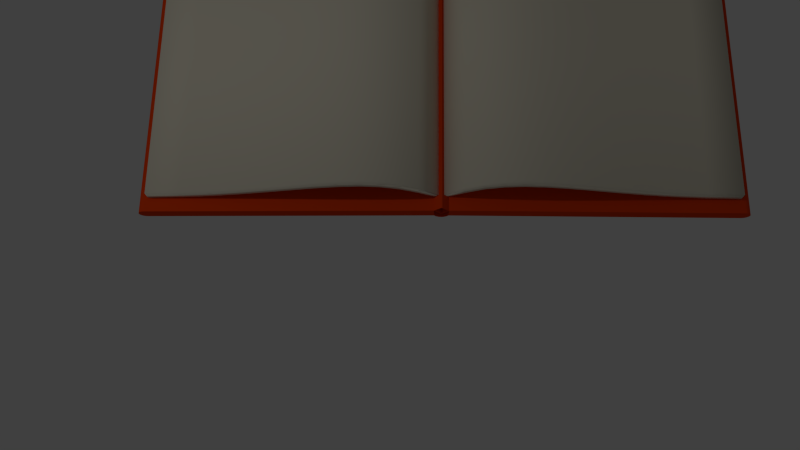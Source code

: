 # Source: buch_neu_comb.blend  (saved by Blender 2.76.0; exported with 4.5.12 LTS)
import bpy
from mathutils import Matrix  # noqa: F401  (used for matrix-valued properties, if any)

bpy.ops.wm.read_factory_settings(use_empty=True)
scene = bpy.context.scene
scene.name = 'Scene'

# ---- collections
col_collection_1 = bpy.data.collections.new('Collection 1'); scene.collection.children.link(col_collection_1)

# ---- materials (node trees are filled in below, after node groups)
mat_material_001 = bpy.data.materials.new('Material.001')
mat_material_001.alpha_threshold = 0.0
mat_material_001.use_transparent_shadow = False
mat_material_001.diffuse_color = (0.8, 0.0564, 0.003212, 1.0)
mat_material_001.specular_color = (1.0, 0.02908, 0.0)
mat_material_001.roughness = 0.5
mat_material_001.specular_intensity = 0.0
mat_material = bpy.data.materials.new('Material')
mat_material.alpha_threshold = 0.0
mat_material.use_transparent_shadow = False
mat_material.diffuse_color = (0.8, 0.7498, 0.6103, 1.0)
mat_material.roughness = 0.5
mat_material.specular_intensity = 0.0

# ---- material node trees

# ---- world
world_world = bpy.data.worlds.new('World'); scene.world = world_world
world_world.color = (0.05088, 0.05088, 0.05088)
world_world.use_sun_shadow = False
world_world.sun_shadow_jitter_overblur = 0.0
world_world.cycles.sampling_method = 'MANUAL'
world_world.cycles.sample_map_resolution = 256

# ---- cameras
cam_camera = bpy.data.cameras.new('Camera')
cam_camera.clip_end = 100.0
cam_camera.lens = 35.0
cam_camera.sensor_width = 32.0
cam_camera.sensor_height = 18.0
cam_camera.ortho_scale = 7.314
cam_camera.dof.focus_distance = 0.0
cam_camera.dof.aperture_fstop = 128.0

# ---- lights
light_lamp = bpy.data.lights.new('Lamp', 'POINT')
light_lamp.transmission_factor = 0.0
light_lamp.cutoff_distance = 30.0
light_lamp.energy = 100.0
light_lamp.shadow_buffer_clip_start = 1.001
light_lamp.shadow_soft_size = 0.1
light_lamp.shadow_maximum_resolution = 0.006
light_lamp.use_absolute_resolution = True
light_lamp.cycles.use_multiple_importance_sampling = False

# ---- meshes
me_plane = bpy.data.meshes.new('Plane')
me_plane.from_pydata([(-0.97, 0.9333, 0.15), (-0.97, -0.9333, 0.15), (-0.8447, 0.9333, 0.255), (-0.8447, -0.9333, 0.255), (-0.7177, 0.9333, 0.3236), (-0.7177, -0.9333, 0.3236), (-0.5872, 0.9333, 0.3609), (-0.5872, -0.9333, 0.3609), (-0.4515, 0.9333, 0.3722), (-0.4515, -0.9333, 0.3722), (-0.3088, 0.9333, 0.3627), (-0.3088, -0.9333, 0.3627), (-0.1575, 0.9333, 0.3375), (-0.1575, -0.9333, 0.3375), (0.004248, 0.9333, 0.3019), (0.004248, -0.9333, 0.3019), (0.1781, 0.9333, 0.2611), (0.1781, -0.9333, 0.2611), (0.3659, 0.9333, 0.2203), (0.3659, -0.9333, 0.2203), (0.5694, 0.9333, 0.1847), (0.5694, -0.9333, 0.1847), (0.7901, 0.9333, 0.1595), (0.7901, -0.9333, 0.1595), (1.03, 0.9333, 0.15), (1.03, -0.9333, 0.15), (-0.4515, 0.9333, 0.3722), (-0.4515, -0.9333, 0.3722), (0.7901, 0.9333, 0.1595), (0.7901, -0.9333, 0.1595), (0.1781, 0.9333, 0.2611), (0.3659, 0.9333, 0.2203), (0.1781, -0.9333, 0.2611), (0.3659, -0.9333, 0.2203), (1.03, 0.9333, 0.15), (1.03, -0.9333, 0.15), (-0.3088, 0.9333, 0.3627), (-0.1575, 0.9333, 0.3375), (-0.8447, 0.9333, 0.255), (-0.8447, -0.9333, 0.255), (-0.7177, -0.9333, 0.3236), (-0.5872, -0.9333, 0.3609), (-0.7177, 0.9333, 0.3236), (-0.5872, 0.9333, 0.3609), (0.004248, 0.9333, 0.3019), (-0.1575, -0.9333, 0.3375), (0.004248, -0.9333, 0.3019), (0.5694, 0.9333, 0.1847), (-0.3088, -0.9333, 0.3627), (0.5694, -0.9333, 0.1847), (-0.97, 0.9333, 0.15), (-0.97, -0.9333, 0.15), (-0.4523, 0.9333, 0.4065), (-0.4523, -0.9333, 0.4065), (0.7893, 0.9333, 0.1938), (0.7893, -0.9333, 0.1938), (0.1774, 0.9333, 0.2954), (0.3652, 0.9333, 0.2546), (0.1774, -0.9333, 0.2954), (0.3652, -0.9333, 0.2546), (1.029, 0.9333, 0.1843), (1.029, -0.9333, 0.1843), (-0.3096, 0.9333, 0.3969), (-0.1583, 0.9333, 0.3718), (-0.8455, 0.9333, 0.2893), (-0.8455, -0.9333, 0.2893), (-0.7185, -0.9333, 0.3579), (-0.588, -0.9333, 0.3952), (-0.7185, 0.9333, 0.3579), (-0.588, 0.9333, 0.3952), (0.003462, 0.9333, 0.3362), (-0.1583, -0.9333, 0.3718), (0.003462, -0.9333, 0.3362), (0.5686, 0.9333, 0.219), (-0.3096, -0.9333, 0.3969), (0.5686, -0.9333, 0.219), (-0.9837, 0.9333, 0.1693), (-0.9837, -0.9333, 0.1693), (-0.4504, 0.9333, 0.3231), (-0.4504, -0.9333, 0.3231), (0.7913, 0.9333, 0.1104), (0.7913, -0.9333, 0.1104), (0.1793, 0.9333, 0.212), (0.3671, 0.9333, 0.1712), (0.1793, -0.9333, 0.212), (0.3671, -0.9333, 0.1712), (1.031, 0.9333, 0.1009), (1.031, -0.9333, 0.1009), (-0.3077, 0.9333, 0.3135), (-0.1564, 0.9333, 0.2884), (-0.8436, 0.9333, 0.2059), (-0.8436, -0.9333, 0.2059), (-0.7166, -0.9333, 0.2745), (-0.5861, -0.9333, 0.3118), (-0.7166, 0.9333, 0.2745), (-0.5861, 0.9333, 0.3118), (0.005374, 0.9333, 0.2528), (-0.1564, -0.9333, 0.2884), (0.005374, -0.9333, 0.2528), (0.5705, 0.9333, 0.1356), (-0.3077, -0.9333, 0.3135), (0.5705, -0.9333, 0.1356), (-0.9498, 0.9333, 0.1322), (-0.9498, -0.9333, 0.1322), (-1.03, 0.9333, 0.15), (-1.03, -0.9333, 0.15), (-1.155, 0.9333, 0.255), (-1.155, -0.9333, 0.255), (-1.282, 0.9333, 0.3236), (-1.282, -0.9333, 0.3236), (-1.413, 0.9333, 0.3609), (-1.413, -0.9333, 0.3609), (-1.549, 0.9333, 0.3722), (-1.549, -0.9333, 0.3722), (-1.691, 0.9333, 0.3627), (-1.691, -0.9333, 0.3627), (-1.843, 0.9333, 0.3375), (-1.842, -0.9333, 0.3375), (-2.004, 0.9333, 0.3019), (-2.004, -0.9333, 0.3019), (-2.178, 0.9333, 0.2611), (-2.178, -0.9333, 0.2611), (-2.366, 0.9333, 0.2203), (-2.366, -0.9333, 0.2203), (-2.569, 0.9333, 0.1847), (-2.569, -0.9333, 0.1847), (-2.79, 0.9333, 0.1595), (-2.79, -0.9333, 0.1595), (-3.03, 0.9333, 0.15), (-3.03, -0.9333, 0.15), (-1.549, 0.9333, 0.3722), (-1.549, -0.9333, 0.3722), (-2.79, 0.9333, 0.1595), (-2.79, -0.9333, 0.1595), (-2.178, 0.9333, 0.2611), (-2.366, 0.9333, 0.2203), (-2.178, -0.9333, 0.2611), (-2.366, -0.9333, 0.2203), (-3.03, 0.9333, 0.15), (-3.03, -0.9333, 0.15), (-1.691, 0.9333, 0.3627), (-1.843, 0.9333, 0.3375), (-1.155, 0.9333, 0.255), (-1.155, -0.9333, 0.255), (-1.282, -0.9333, 0.3236), (-1.413, -0.9333, 0.3609), (-1.282, 0.9333, 0.3236), (-1.413, 0.9333, 0.3609), (-2.004, 0.9333, 0.3019), (-1.842, -0.9333, 0.3375), (-2.004, -0.9333, 0.3019), (-2.569, 0.9333, 0.1847), (-1.691, -0.9333, 0.3627), (-2.569, -0.9333, 0.1847), (-1.03, 0.9333, 0.15), (-1.03, -0.9333, 0.15), (-1.548, 0.9333, 0.4065), (-1.548, -0.9333, 0.4065), (-2.789, 0.9333, 0.1938), (-2.789, -0.9333, 0.1938), (-2.177, 0.9333, 0.2954), (-2.365, 0.9333, 0.2546), (-2.177, -0.9333, 0.2954), (-2.365, -0.9333, 0.2546), (-3.029, 0.9333, 0.1843), (-3.029, -0.9333, 0.1843), (-1.69, 0.9333, 0.3969), (-1.842, 0.9333, 0.3718), (-1.155, 0.9333, 0.2893), (-1.155, -0.9333, 0.2893), (-1.282, -0.9333, 0.3579), (-1.412, -0.9333, 0.3952), (-1.282, 0.9333, 0.3579), (-1.412, 0.9333, 0.3952), (-2.003, 0.9333, 0.3362), (-1.842, -0.9333, 0.3718), (-2.003, -0.9333, 0.3362), (-2.569, 0.9333, 0.219), (-1.69, -0.9333, 0.3969), (-2.569, -0.9333, 0.219), (-1.016, 0.9333, 0.1693), (-1.016, -0.9333, 0.1693), (-1.55, 0.9333, 0.3231), (-1.55, -0.9333, 0.3231), (-2.791, 0.9333, 0.1104), (-2.791, -0.9333, 0.1104), (-2.179, 0.9333, 0.212), (-2.367, 0.9333, 0.1712), (-2.179, -0.9333, 0.212), (-2.367, -0.9333, 0.1712), (-3.031, 0.9333, 0.1009), (-3.031, -0.9333, 0.1009), (-1.692, 0.9333, 0.3135), (-1.844, 0.9333, 0.2884), (-1.156, 0.9333, 0.2059), (-1.156, -0.9333, 0.2059), (-1.283, -0.9333, 0.2745), (-1.414, -0.9333, 0.3118), (-1.283, 0.9333, 0.2745), (-1.414, 0.9333, 0.3118), (-2.005, 0.9333, 0.2528), (-1.844, -0.9333, 0.2884), (-2.005, -0.9333, 0.2528), (-2.57, 0.9333, 0.1356), (-1.692, -0.9333, 0.3135), (-2.57, -0.9333, 0.1356), (-1.05, 0.9333, 0.1322), (-1.05, -0.9333, 0.1322), (-0.9505, -1.0, 0.03204), (-0.9611, -1.0, 0.01685), (-0.9732, -1.0, 0.007612), (-0.9863, -1.0, 0.001921), (-0.9506, -1.0, 0.03201), (1.049, -1.0, -0.002895), (-0.9506, 1.0, 0.03201), (1.049, 1.0, -0.002895), (-0.9488, -1.0, 0.132), (1.051, -1.0, 0.09709), (-0.9488, 1.0, 0.132), (1.051, 1.0, 0.09709), (1.051, -1.0, 0.09709), (1.078, 1.0, 0.08818), (1.086, 1.0, 0.08183), (1.092, 1.0, 0.07415), (1.096, 1.0, 0.06542), (1.099, 1.0, 0.056), (1.1, 1.0, 0.04623), (1.099, 1.0, 0.03649), (1.096, 1.0, 0.02716), (1.091, 1.0, 0.0186), (1.085, 1.0, 0.01113), (1.077, 1.0, 0.005046), (1.068, 1.0, 0.000577), (1.059, 1.0, -0.002104), (1.049, 1.0, -0.002895), (1.051, 1.0, 0.09709), (1.049, -1.0, -0.002895), (1.059, -1.0, -0.002104), (1.068, -1.0, 0.000577), (1.077, -1.0, 0.005046), (1.085, -1.0, 0.01113), (1.091, -1.0, 0.0186), (1.096, -1.0, 0.02716), (1.099, -1.0, 0.03649), (1.1, -1.0, 0.04623), (1.099, -1.0, 0.056), (1.096, -1.0, 0.06542), (1.092, -1.0, 0.07415), (1.086, -1.0, 0.08183), (1.078, -1.0, 0.08818), (1.07, -1.0, 0.09295), (1.061, -1.0, 0.09596), (1.07, 1.0, 0.09295), (1.061, 1.0, 0.09596), (-0.9505, -1.0, 0.03204), (-0.9611, -1.0, 0.01685), (-0.9732, -1.0, 0.007612), (-0.9863, -1.0, 0.001921), (-0.9505, -1.0, 0.04422), (-0.9611, -1.0, 0.02904), (-0.9732, -1.0, 0.01979), (-0.9863, -1.0, 0.0141), (-0.9505, 1.0, 0.03204), (-0.9611, 1.0, 0.01685), (-0.9732, 1.0, 0.007612), (-0.9863, 1.0, 0.001921), (-0.9505, 1.0, 0.04422), (-0.9611, 1.0, 0.02904), (-0.9732, 1.0, 0.01979), (-0.9863, 1.0, 0.0141), (-0.995, -1.0, 0.07343), (-0.995, -1.0, 0.1866), (-0.9488, -1.0, 0.1327), (-0.995, -1.0, 0.07343), (-0.9488, -1.0, 0.1327), (-0.995, -1.0, 0.1866), (-0.9488, -1.0, 0.1327), (-0.9538, -1.0, 0.1319), (-0.9488, -1.0, 0.1327), (-0.995, -1.0, 0.1866), (-0.995, -1.0, 0.07343), (-0.9538, -1.0, 0.1319), (-0.9488, 1.0, 0.1327), (-0.995, 1.0, 0.1866), (-0.995, 1.0, 0.07343), (-0.9538, 1.0, 0.1319), (-1.049, -1.0, 0.03204), (-1.039, -1.0, 0.01685), (-1.027, -1.0, 0.007612), (-1.014, -1.0, 0.001921), (-1.0, -1.0, -2.012e-07), (-1.049, -1.0, 0.03201), (-3.049, -1.0, -0.002895), (-1.049, 1.0, 0.03201), (-3.049, 1.0, -0.002895), (-1.051, -1.0, 0.132), (-3.051, -1.0, 0.09709), (-1.051, 1.0, 0.132), (-3.051, 1.0, 0.09709), (-3.051, -1.0, 0.09709), (-3.078, 1.0, 0.08818), (-3.086, 1.0, 0.08183), (-3.092, 1.0, 0.07415), (-3.096, 1.0, 0.06542), (-3.099, 1.0, 0.056), (-3.1, 1.0, 0.04623), (-3.099, 1.0, 0.03649), (-3.096, 1.0, 0.02716), (-3.091, 1.0, 0.0186), (-3.085, 1.0, 0.01113), (-3.077, 1.0, 0.005046), (-3.068, 1.0, 0.000577), (-3.059, 1.0, -0.002104), (-3.049, 1.0, -0.002895), (-3.051, 1.0, 0.09709), (-3.049, -1.0, -0.002895), (-3.059, -1.0, -0.002104), (-3.068, -1.0, 0.000577), (-3.077, -1.0, 0.005046), (-3.085, -1.0, 0.01113), (-3.091, -1.0, 0.0186), (-3.096, -1.0, 0.02716), (-3.099, -1.0, 0.03649), (-3.1, -1.0, 0.04623), (-3.099, -1.0, 0.056), (-3.096, -1.0, 0.06542), (-3.092, -1.0, 0.07415), (-3.086, -1.0, 0.08183), (-3.078, -1.0, 0.08818), (-3.07, -1.0, 0.09295), (-3.061, -1.0, 0.09596), (-3.07, 1.0, 0.09295), (-3.061, 1.0, 0.09596), (-1.049, -1.0, 0.03204), (-1.039, -1.0, 0.01685), (-1.027, -1.0, 0.007612), (-1.014, -1.0, 0.001921), (-1.0, -1.0, -2.012e-07), (-1.049, -1.0, 0.04422), (-1.039, -1.0, 0.02904), (-1.027, -1.0, 0.01979), (-1.014, -1.0, 0.0141), (-1.0, -1.0, 0.01218), (-1.049, 1.0, 0.03204), (-1.039, 1.0, 0.01685), (-1.027, 1.0, 0.007612), (-1.014, 1.0, 0.001921), (-1.0, 1.0, -2.012e-07), (-1.049, 1.0, 0.04422), (-1.039, 1.0, 0.02904), (-1.027, 1.0, 0.01979), (-1.014, 1.0, 0.0141), (-1.0, 1.0, 0.01218), (-1.005, -1.0, 0.07343), (-1.005, -1.0, 0.1866), (-1.051, -1.0, 0.1327), (-1.005, -1.0, 0.07343), (-1.051, -1.0, 0.1327), (-1.005, -1.0, 0.1866), (-1.051, -1.0, 0.1327), (-1.0, -1.0, 0.07264), (-1.0, -1.0, 0.1858), (-1.046, -1.0, 0.1319), (-1.051, -1.0, 0.1327), (-1.005, -1.0, 0.1866), (-1.005, -1.0, 0.07343), (-1.046, -1.0, 0.1319), (-1.0, -1.0, 0.1858), (-1.0, -1.0, 0.07264), (-1.051, 1.0, 0.1327), (-1.005, 1.0, 0.1866), (-1.005, 1.0, 0.07343), (-1.046, 1.0, 0.1319), (-1.0, 1.0, 0.1858), (-1.0, 1.0, 0.07264)], [(274, 272), (357, 355)], [(24, 25, 87, 86), (23, 21, 101, 81), (7, 5, 92, 93), (1, 0, 102, 103), (19, 17, 84, 85), (20, 22, 80, 99), (4, 6, 95, 94), (22, 24, 86, 80), (17, 15, 98, 84), (16, 18, 83, 82), (25, 23, 81, 87), (9, 7, 93, 79), (35, 34, 60, 61), (49, 29, 55, 75), (40, 41, 67, 66), (50, 51, 77, 76), (32, 33, 59, 58), (28, 47, 73, 54), (43, 42, 68, 69), (34, 28, 54, 60), (46, 32, 58, 72), (31, 30, 56, 57), (29, 35, 61, 55), (41, 27, 53, 67), (7, 9, 27, 41), (23, 25, 35, 29), (18, 16, 30, 31), (15, 17, 32, 46), (24, 22, 28, 34), (6, 4, 42, 43), (22, 20, 47, 28), (17, 19, 33, 32), (0, 1, 51, 50), (5, 7, 41, 40), (21, 23, 29, 49), (25, 24, 34, 35), (10, 8, 26, 36), (14, 12, 37, 44), (12, 10, 36, 37), (8, 6, 43, 26), (9, 11, 48, 27), (13, 15, 46, 45), (2, 0, 50, 38), (4, 2, 38, 42), (20, 18, 31, 47), (1, 3, 39, 51), (19, 21, 49, 33), (3, 5, 40, 39), (16, 14, 44, 30), (11, 13, 45, 48), (77, 65, 64, 76), (65, 66, 68, 64), (66, 67, 69, 68), (67, 53, 52, 69), (53, 74, 62, 52), (74, 71, 63, 62), (71, 72, 70, 63), (72, 58, 56, 70), (58, 59, 57, 56), (59, 75, 73, 57), (75, 55, 54, 73), (55, 61, 60, 54), (36, 26, 52, 62), (44, 37, 63, 70), (37, 36, 62, 63), (26, 43, 69, 52), (27, 48, 74, 53), (45, 46, 72, 71), (38, 50, 76, 64), (42, 38, 64, 68), (47, 31, 57, 73), (51, 39, 65, 77), (33, 49, 75, 59), (39, 40, 66, 65), (30, 44, 70, 56), (48, 45, 71, 74), (103, 102, 90, 91), (91, 90, 94, 92), (92, 94, 95, 93), (93, 95, 78, 79), (79, 78, 88, 100), (100, 88, 89, 97), (97, 89, 96, 98), (98, 96, 82, 84), (84, 82, 83, 85), (85, 83, 99, 101), (101, 99, 80, 81), (81, 80, 86, 87), (8, 10, 88, 78), (12, 14, 96, 89), (10, 12, 89, 88), (6, 8, 78, 95), (11, 9, 79, 100), (15, 13, 97, 98), (0, 2, 90, 102), (2, 4, 94, 90), (18, 20, 99, 83), (3, 1, 103, 91), (21, 19, 85, 101), (5, 3, 91, 92), (14, 16, 82, 96), (13, 11, 100, 97), (128, 190, 191, 129), (127, 185, 205, 125), (111, 197, 196, 109), (105, 207, 206, 104), (123, 189, 188, 121), (124, 203, 184, 126), (108, 198, 199, 110), (126, 184, 190, 128), (121, 188, 202, 119), (120, 186, 187, 122), (129, 191, 185, 127), (113, 183, 197, 111), (139, 165, 164, 138), (153, 179, 159, 133), (144, 170, 171, 145), (154, 180, 181, 155), (136, 162, 163, 137), (132, 158, 177, 151), (147, 173, 172, 146), (138, 164, 158, 132), (150, 176, 162, 136), (135, 161, 160, 134), (133, 159, 165, 139), (145, 171, 157, 131), (111, 145, 131, 113), (127, 133, 139, 129), (122, 135, 134, 120), (119, 150, 136, 121), (128, 138, 132, 126), (110, 147, 146, 108), (126, 132, 151, 124), (121, 136, 137, 123), (104, 154, 155, 105), (109, 144, 145, 111), (125, 153, 133, 127), (129, 139, 138, 128), (114, 140, 130, 112), (118, 148, 141, 116), (116, 141, 140, 114), (112, 130, 147, 110), (113, 131, 152, 115), (117, 149, 150, 119), (106, 142, 154, 104), (108, 146, 142, 106), (124, 151, 135, 122), (105, 155, 143, 107), (123, 137, 153, 125), (107, 143, 144, 109), (120, 134, 148, 118), (115, 152, 149, 117), (181, 180, 168, 169), (169, 168, 172, 170), (170, 172, 173, 171), (171, 173, 156, 157), (157, 156, 166, 178), (178, 166, 167, 175), (175, 167, 174, 176), (176, 174, 160, 162), (162, 160, 161, 163), (163, 161, 177, 179), (179, 177, 158, 159), (159, 158, 164, 165), (140, 166, 156, 130), (148, 174, 167, 141), (141, 167, 166, 140), (130, 156, 173, 147), (131, 157, 178, 152), (149, 175, 176, 150), (142, 168, 180, 154), (146, 172, 168, 142), (151, 177, 161, 135), (155, 181, 169, 143), (137, 163, 179, 153), (143, 169, 170, 144), (134, 160, 174, 148), (152, 178, 175, 149), (207, 195, 194, 206), (195, 196, 198, 194), (196, 197, 199, 198), (197, 183, 182, 199), (183, 204, 192, 182), (204, 201, 193, 192), (201, 202, 200, 193), (202, 188, 186, 200), (188, 189, 187, 186), (189, 205, 203, 187), (205, 185, 184, 203), (185, 191, 190, 184), (112, 182, 192, 114), (116, 193, 200, 118), (114, 192, 193, 116), (110, 199, 182, 112), (115, 204, 183, 113), (119, 202, 201, 117), (104, 206, 194, 106), (106, 194, 198, 108), (122, 187, 203, 124), (107, 195, 207, 105), (125, 205, 189, 123), (109, 196, 195, 107), (118, 200, 186, 120), (117, 201, 204, 115), (212, 214, 215, 213), (216, 217, 219, 218), (213, 215, 219, 217), (214, 212, 216, 218), (215, 214, 218, 219), (212, 213, 217, 216), (236, 220, 251, 250, 249, 248, 247, 246, 245, 244, 243, 242, 241, 240, 239, 238, 237), (234, 233, 232, 231, 230, 229, 228, 227, 226, 225, 224, 223, 222, 221, 252, 253, 235), (245, 246, 224, 225), (238, 239, 231, 232), (246, 247, 223, 224), (239, 240, 230, 231), (247, 248, 222, 223), (240, 241, 229, 230), (248, 249, 221, 222), (241, 242, 228, 229), (249, 250, 252, 221), (242, 243, 227, 228), (220, 236, 234, 235), (250, 251, 253, 252), (243, 244, 226, 227), (236, 237, 233, 234), (251, 220, 235, 253), (244, 245, 225, 226), (237, 238, 232, 233), (210, 211, 257, 256), (208, 209, 255, 254), (211, 290, 337, 257), (209, 210, 256, 255), (260, 259, 267, 268), (257, 337, 347, 265), (258, 254, 262, 266), (263, 264, 268, 267), (264, 265, 269, 268), (262, 263, 267, 266), (265, 347, 352, 269), (254, 255, 263, 262), (261, 260, 268, 269), (255, 256, 264, 263), (342, 261, 269, 352), (256, 257, 265, 264), (259, 258, 266, 267), (254, 258, 259, 260, 261, 342, 337, 257, 256, 255), (271, 272, 276, 275), (272, 270, 273, 276), (277, 361, 367, 281), (361, 275, 279, 367), (368, 281, 285, 374), (280, 368, 374, 284), (276, 273, 280, 278), (275, 276, 278, 279), (273, 360, 368, 280), (360, 277, 281, 368), (278, 280, 284, 282), (367, 279, 283, 373), (281, 367, 373, 285), (279, 278, 282, 283), (282, 284, 374, 285, 373, 283), (280, 278, 279, 367, 281, 368), (291, 292, 294, 293), (295, 297, 298, 296), (292, 296, 298, 294), (293, 297, 295, 291), (294, 298, 297, 293), (291, 295, 296, 292), (315, 316, 317, 318, 319, 320, 321, 322, 323, 324, 325, 326, 327, 328, 329, 330, 299), (313, 314, 332, 331, 300, 301, 302, 303, 304, 305, 306, 307, 308, 309, 310, 311, 312), (324, 304, 303, 325), (317, 311, 310, 318), (325, 303, 302, 326), (318, 310, 309, 319), (326, 302, 301, 327), (319, 309, 308, 320), (327, 301, 300, 328), (320, 308, 307, 321), (328, 300, 331, 329), (321, 307, 306, 322), (299, 314, 313, 315), (329, 331, 332, 330), (322, 306, 305, 323), (315, 313, 312, 316), (330, 332, 314, 299), (323, 305, 304, 324), (316, 312, 311, 317), (288, 335, 336, 289), (286, 333, 334, 287), (289, 336, 337, 290), (287, 334, 335, 288), (337, 347, 352, 342), (340, 350, 349, 339), (336, 346, 347, 337), (338, 348, 343, 333), (344, 349, 350, 345), (345, 350, 351, 346), (343, 348, 349, 344), (346, 351, 352, 347), (333, 343, 344, 334), (341, 351, 350, 340), (334, 344, 345, 335), (342, 352, 351, 341), (335, 345, 346, 336), (339, 349, 348, 338), (333, 334, 335, 336, 337, 342, 341, 340, 339, 338), (354, 358, 359, 355), (355, 359, 356, 353), (362, 366, 367, 361), (361, 367, 364, 358), (368, 374, 372, 366), (365, 371, 374, 368), (359, 363, 365, 356), (358, 364, 363, 359), (356, 365, 368, 360), (360, 368, 366, 362), (363, 369, 371, 365), (367, 373, 370, 364), (366, 372, 373, 367), (364, 370, 369, 363), (369, 370, 373, 372, 374, 371), (365, 368, 366, 367, 364, 363)])
me_plane.polygons.foreach_set('use_smooth', [1, 1, 1, 1, 1, 1, 1, 1, 1, 1, 1, 1, 1, 1, 1, 1, 1, 1, 1, 1, 1, 1, 1, 1, 1, 1, 1, 1, 1, 1, 1, 1, 1, 1, 1, 1, 1, 1, 1, 1, 1, 1, 1, 1, 1, 1, 1, 1, 1, 1, 1, 1, 1, 1, 1, 1, 1, 1, 1, 1, 1, 1, 1, 1, 1, 1, 1, 1, 1, 1, 1, 1, 1, 1, 1, 1, 1, 1, 1, 1, 1, 1, 1, 1, 1, 1, 1, 1, 1, 1, 1, 1, 1, 1, 1, 1, 1, 1, 1, 1, 1, 1, 1, 1, 1, 1, 1, 1, 1, 1, 1, 1, 1, 1, 1, 1, 1, 1, 1, 1, 1, 1, 1, 1, 1, 1, 1, 1, 1, 1, 1, 1, 1, 1, 1, 1, 1, 1, 1, 1, 1, 1, 1, 1, 1, 1, 1, 1, 1, 1, 1, 1, 1, 1, 1, 1, 1, 1, 1, 1, 1, 1, 1, 1, 1, 1, 1, 1, 1, 1, 1, 1, 1, 1, 1, 1, 1, 1, 1, 1, 1, 1, 1, 1, 1, 1, 1, 1, 1, 1, 1, 1, 1, 1, 1, 1, 1, 1, 1, 1, 1, 1, 1, 1, 0, 0, 0, 0, 0, 0, 0, 0, 0, 0, 0, 0, 0, 0, 0, 0, 0, 0, 0, 0, 0, 0, 0, 0, 0, 0, 0, 0, 0, 0, 0, 0, 0, 0, 0, 0, 0, 0, 0, 0, 0, 0, 0, 0, 0, 0, 0, 0, 0, 0, 0, 0, 0, 0, 0, 0, 0, 0, 0, 0, 0, 0, 0, 0, 0, 0, 0, 0, 0, 0, 0, 0, 0, 0, 0, 0, 0, 0, 0, 0, 0, 0, 0, 0, 0, 0, 0, 0, 0, 0, 0, 0, 0, 0, 0, 0, 0, 0, 0, 0, 0, 0, 0, 0, 0, 0, 0, 0, 0, 0, 0, 0, 0, 0, 0, 0, 0, 0, 0])
me_plane.polygons.foreach_set('material_index', [1, 1, 1, 1, 1, 1, 1, 1, 1, 1, 1, 1, 1, 1, 1, 1, 1, 1, 1, 1, 1, 1, 1, 1, 1, 1, 1, 1, 1, 1, 1, 1, 1, 1, 1, 1, 1, 1, 1, 1, 1, 1, 1, 1, 1, 1, 1, 1, 1, 1, 1, 1, 1, 1, 1, 1, 1, 1, 1, 1, 1, 1, 1, 1, 1, 1, 1, 1, 1, 1, 1, 1, 1, 1, 1, 1, 1, 1, 1, 1, 1, 1, 1, 1, 1, 1, 1, 1, 1, 1, 1, 1, 1, 1, 1, 1, 1, 1, 1, 1, 1, 1, 1, 1, 1, 1, 1, 1, 1, 1, 1, 1, 1, 1, 1, 1, 1, 1, 1, 1, 1, 1, 1, 1, 1, 1, 1, 1, 1, 1, 1, 1, 1, 1, 1, 1, 1, 1, 1, 1, 1, 1, 1, 1, 1, 1, 1, 1, 1, 1, 1, 1, 1, 1, 1, 1, 1, 1, 1, 1, 1, 1, 1, 1, 1, 1, 1, 1, 1, 1, 1, 1, 1, 1, 1, 1, 1, 1, 1, 1, 1, 1, 1, 1, 1, 1, 1, 1, 1, 1, 1, 1, 1, 1, 1, 1, 1, 1, 1, 1, 1, 1, 1, 1, 0, 0, 0, 0, 0, 0, 0, 0, 0, 0, 0, 0, 0, 0, 0, 0, 0, 0, 0, 0, 0, 0, 0, 0, 0, 0, 0, 0, 0, 0, 0, 0, 0, 0, 0, 0, 0, 0, 0, 0, 0, 0, 0, 0, 0, 0, 0, 0, 0, 0, 0, 0, 0, 0, 0, 0, 0, 0, 0, 0, 0, 0, 0, 0, 0, 0, 0, 0, 0, 0, 0, 0, 0, 0, 0, 0, 0, 0, 0, 0, 0, 0, 0, 0, 0, 0, 0, 0, 0, 0, 0, 0, 0, 0, 0, 0, 0, 0, 0, 0, 0, 0, 0, 0, 0, 0, 0, 0, 0, 0, 0, 0, 0, 0, 0, 0, 0, 0, 0])
_uv = me_plane.uv_layers.new(name='UVMap')
_uv.uv.foreach_set('vector', [1.398, 0.4217, 1.393, 0.7874, 1.385, 0.783, 1.391, 0.4262, 1.357, 0.8179, 1.319, 0.832, 1.318, 0.8234, 1.353, 0.8097, 1.119, 0.8466, 1.094, 0.8414, 1.094, 0.8318, 1.119, 0.8375, 1.039, 0.8018, 1.039, 0.4058, 1.047, 0.4077, 1.046, 0.7995, 1.283, 0.8386, 1.25, 0.8421, 1.251, 0.834, 1.283, 0.8302, 1.318, 0.3757, 1.359, 0.3901, 1.354, 0.3989, 1.317, 0.3846, 1.09, 0.3678, 1.115, 0.3625, 1.115, 0.3715, 1.09, 0.3772, 1.359, 0.3901, 1.398, 0.4217, 1.391, 0.4262, 1.354, 0.3989, 1.25, 0.8421, 1.22, 0.8444, 1.222, 0.8364, 1.251, 0.834, 1.248, 0.3657, 1.281, 0.3691, 1.282, 0.3777, 1.249, 0.374, 1.393, 0.7874, 1.357, 0.8179, 1.353, 0.8097, 1.385, 0.783, 1.143, 0.848, 1.119, 0.8466, 1.119, 0.8375, 1.143, 0.8392, 1.394, 0.7878, 1.399, 0.4213, 1.406, 0.4173, 1.4, 0.7915, 1.319, 0.8326, 1.358, 0.8186, 1.36, 0.8249, 1.319, 0.839, 1.094, 0.8419, 1.119, 0.847, 1.119, 0.8531, 1.095, 0.8485, 1.039, 0.4056, 1.039, 0.8021, 1.032, 0.8049, 1.032, 0.4031, 1.25, 0.8427, 1.283, 0.8392, 1.282, 0.8452, 1.249, 0.8484, 1.359, 0.3894, 1.318, 0.375, 1.319, 0.3684, 1.362, 0.3826, 1.115, 0.3621, 1.09, 0.3673, 1.091, 0.3609, 1.115, 0.356, 1.399, 0.4213, 1.359, 0.3894, 1.362, 0.3826, 1.406, 0.4173, 1.22, 0.8449, 1.25, 0.8427, 1.249, 0.8484, 1.219, 0.8505, 1.281, 0.3685, 1.248, 0.3651, 1.247, 0.3593, 1.281, 0.3623, 1.358, 0.8186, 1.394, 0.7878, 1.4, 0.7915, 1.36, 0.8249, 1.119, 0.847, 1.143, 0.8484, 1.143, 0.8543, 1.119, 0.8531, 1.119, 0.8466, 1.143, 0.848, 1.143, 0.8484, 1.119, 0.847, 1.357, 0.8179, 1.393, 0.7874, 1.394, 0.7878, 1.358, 0.8186, 1.281, 0.3691, 1.248, 0.3657, 1.248, 0.3651, 1.281, 0.3685, 1.22, 0.8444, 1.25, 0.8421, 1.25, 0.8427, 1.22, 0.8449, 1.398, 0.4217, 1.359, 0.3901, 1.359, 0.3894, 1.399, 0.4213, 1.115, 0.3625, 1.09, 0.3678, 1.09, 0.3673, 1.115, 0.3621, 1.359, 0.3901, 1.318, 0.3757, 1.318, 0.375, 1.359, 0.3894, 1.25, 0.8421, 1.283, 0.8386, 1.283, 0.8392, 1.25, 0.8427, 1.039, 0.4058, 1.039, 0.8018, 1.039, 0.8021, 1.039, 0.4056, 1.094, 0.8414, 1.119, 0.8466, 1.119, 0.847, 1.094, 0.8419, 1.319, 0.832, 1.357, 0.8179, 1.358, 0.8186, 1.319, 0.8326, 1.393, 0.7874, 1.398, 0.4217, 1.399, 0.4213, 1.394, 0.7878, 1.163, 0.3611, 1.139, 0.3608, 1.139, 0.3604, 1.163, 0.3606, 1.217, 0.3636, 1.189, 0.3621, 1.189, 0.3616, 1.217, 0.3631, 1.189, 0.3621, 1.163, 0.3611, 1.163, 0.3606, 1.189, 0.3616, 1.139, 0.3608, 1.115, 0.3625, 1.115, 0.3621, 1.139, 0.3604, 1.143, 0.848, 1.167, 0.8475, 1.167, 0.8479, 1.143, 0.8484, 1.193, 0.8462, 1.22, 0.8444, 1.22, 0.8449, 1.193, 0.8466, 1.065, 0.3803, 1.039, 0.4058, 1.039, 0.4056, 1.064, 0.3798, 1.09, 0.3678, 1.065, 0.3803, 1.064, 0.3798, 1.09, 0.3673, 1.318, 0.3757, 1.281, 0.3691, 1.281, 0.3685, 1.318, 0.375, 1.039, 0.8018, 1.067, 0.8286, 1.067, 0.8291, 1.039, 0.8021, 1.283, 0.8386, 1.319, 0.832, 1.319, 0.8326, 1.283, 0.8392, 1.067, 0.8286, 1.094, 0.8414, 1.094, 0.8419, 1.067, 0.8291, 1.248, 0.3657, 1.217, 0.3636, 1.217, 0.3631, 1.248, 0.3651, 1.167, 0.8475, 1.193, 0.8462, 1.193, 0.8466, 1.167, 0.8479, 0.4776, 0.8046, 0.4381, 0.8046, 0.4381, 0.1998, 0.4776, 0.1998, 0.4381, 0.8046, 0.4069, 0.8046, 0.4069, 0.1998, 0.4381, 0.1998, 0.4069, 0.8046, 0.3776, 0.8046, 0.3776, 0.1998, 0.4069, 0.1998, 0.3776, 0.8046, 0.3482, 0.8046, 0.3482, 0.1998, 0.3776, 0.1998, 0.3482, 0.8046, 0.3173, 0.8046, 0.3173, 0.1998, 0.3482, 0.1998, 0.3173, 0.8046, 0.2842, 0.8046, 0.2842, 0.1998, 0.3173, 0.1998, 0.2842, 0.8046, 0.2484, 0.8046, 0.2484, 0.1998, 0.2842, 0.1998, 0.2484, 0.8046, 0.2098, 0.8046, 0.2098, 0.1998, 0.2484, 0.1998, 0.2098, 0.8046, 0.1683, 0.8046, 0.1683, 0.1998, 0.2098, 0.1998, 0.1683, 0.8046, 0.1237, 0.8046, 0.1237, 0.1998, 0.1683, 0.1998, 0.1237, 0.8046, 0.0757, 0.8046, 0.0757, 0.1998, 0.1237, 0.1998, 0.0757, 0.8046, 0.02385, 0.8046, 0.02385, 0.1998, 0.0757, 0.1998, 1.163, 0.3606, 1.139, 0.3604, 1.138, 0.3545, 1.163, 0.3549, 1.217, 0.3631, 1.189, 0.3616, 1.188, 0.356, 1.216, 0.3574, 1.189, 0.3616, 1.163, 0.3606, 1.163, 0.3549, 1.188, 0.356, 1.139, 0.3604, 1.115, 0.3621, 1.115, 0.356, 1.138, 0.3545, 1.143, 0.8484, 1.167, 0.8479, 1.167, 0.8536, 1.143, 0.8543, 1.193, 0.8466, 1.22, 0.8449, 1.219, 0.8505, 1.192, 0.8522, 1.064, 0.3798, 1.039, 0.4056, 1.032, 0.4031, 1.064, 0.3727, 1.09, 0.3673, 1.064, 0.3798, 1.064, 0.3727, 1.091, 0.3609, 1.318, 0.375, 1.281, 0.3685, 1.281, 0.3623, 1.319, 0.3684, 1.039, 0.8021, 1.067, 0.8291, 1.067, 0.8366, 1.032, 0.8049, 1.283, 0.8392, 1.319, 0.8326, 1.319, 0.839, 1.282, 0.8452, 1.067, 0.8291, 1.094, 0.8419, 1.095, 0.8485, 1.067, 0.8366, 1.248, 0.3651, 1.217, 0.3631, 1.216, 0.3574, 1.247, 0.3593, 1.167, 0.8479, 1.193, 0.8466, 1.192, 0.8522, 1.167, 0.8536, 1.046, 0.7995, 1.047, 0.4077, 1.066, 0.3902, 1.068, 0.818, 1.068, 0.818, 1.066, 0.3902, 1.09, 0.3772, 1.094, 0.8318, 1.094, 0.8318, 1.09, 0.3772, 1.115, 0.3715, 1.119, 0.8375, 1.119, 0.8375, 1.115, 0.3715, 1.139, 0.3697, 1.143, 0.8392, 1.143, 0.8392, 1.139, 0.3697, 1.164, 0.3694, 1.168, 0.8392, 1.168, 0.8392, 1.164, 0.3694, 1.191, 0.3703, 1.194, 0.8381, 1.194, 0.8381, 1.191, 0.3703, 1.219, 0.3718, 1.222, 0.8364, 1.222, 0.8364, 1.219, 0.3718, 1.249, 0.374, 1.251, 0.834, 1.251, 0.834, 1.249, 0.374, 1.282, 0.3777, 1.283, 0.8302, 1.283, 0.8302, 1.282, 0.3777, 1.317, 0.3846, 1.318, 0.8234, 1.318, 0.8234, 1.317, 0.3846, 1.354, 0.3989, 1.353, 0.8097, 1.353, 0.8097, 1.354, 0.3989, 1.391, 0.4262, 1.385, 0.783, 1.139, 0.3608, 1.163, 0.3611, 1.164, 0.3694, 1.139, 0.3697, 1.189, 0.3621, 1.217, 0.3636, 1.219, 0.3718, 1.191, 0.3703, 1.163, 0.3611, 1.189, 0.3621, 1.191, 0.3703, 1.164, 0.3694, 1.115, 0.3625, 1.139, 0.3608, 1.139, 0.3697, 1.115, 0.3715, 1.167, 0.8475, 1.143, 0.848, 1.143, 0.8392, 1.168, 0.8392, 1.22, 0.8444, 1.193, 0.8462, 1.194, 0.8381, 1.222, 0.8364, 1.315, 0.3246, 1.34, 0.2991, 1.341, 0.309, 1.322, 0.3264, 1.065, 0.3803, 1.09, 0.3678, 1.09, 0.3772, 1.066, 0.3902, 1.281, 0.3691, 1.318, 0.3757, 1.317, 0.3846, 1.282, 0.3777, 1.067, 0.8286, 1.039, 0.8018, 1.046, 0.7995, 1.068, 0.818, 1.319, 0.832, 1.283, 0.8386, 1.283, 0.8302, 1.318, 0.8234, 1.094, 0.8414, 1.067, 0.8286, 1.068, 0.818, 1.094, 0.8318, 1.217, 0.3636, 1.248, 0.3657, 1.249, 0.374, 1.219, 0.3718, 1.193, 0.8462, 1.167, 0.8475, 1.168, 0.8392, 1.194, 0.8381, -0.3883, 0.598, -0.3815, 0.6026, -0.38, 0.9594, -0.3884, 0.9637, -0.3532, 0.9948, -0.349, 0.9866, -0.3137, 1.001, -0.3148, 1.009, -0.283, 0.6972, -0.2827, 0.6882, -0.2579, 0.6828, -0.2581, 0.6925, -0.2026, 0.6537, -0.209, 0.6512, -0.2038, 0.2594, -0.1965, 0.2577, -0.2791, 1.017, -0.2796, 1.008, -0.2476, 1.012, -0.2465, 1.021, -0.3075, 0.5532, -0.3066, 0.5621, -0.344, 0.5759, -0.3482, 0.5669, -0.2471, 0.2189, -0.2472, 0.2283, -0.2714, 0.2223, -0.2714, 0.2132, -0.3482, 0.5669, -0.344, 0.5759, -0.3815, 0.6026, -0.3883, 0.598, -0.2465, 1.021, -0.2476, 1.012, -0.218, 1.015, -0.2167, 1.023, -0.237, 0.5442, -0.2385, 0.5525, -0.2712, 0.5557, -0.2705, 0.5471, -0.3884, 0.9637, -0.38, 0.9594, -0.349, 0.9866, -0.3532, 0.9948, -0.1395, 1.028, -0.1397, 1.019, -0.1154, 1.018, -0.1156, 1.027, -0.3894, 0.9641, -0.3961, 0.9676, -0.3961, 0.5934, -0.3893, 0.5975, -0.315, 1.01, -0.3157, 1.016, -0.3566, 1.002, -0.3536, 0.9954, -0.258, 0.6929, -0.2584, 0.6995, -0.2832, 0.7038, -0.2829, 0.6977, -0.08749, 0.7251, -0.08136, 0.7226, -0.08737, 1.124, -0.09355, 1.122, -0.2466, 1.021, -0.2457, 1.027, -0.2789, 1.023, -0.2792, 1.017, -0.3486, 0.5662, -0.3514, 0.5595, -0.3081, 0.5459, -0.3077, 0.5525, 1.146, 0.1341, 1.146, 0.128, 1.17, 0.1332, 1.17, 0.1397, -0.3893, 0.5975, -0.3961, 0.5934, -0.3514, 0.5595, -0.3486, 0.5662, -0.2167, 1.024, -0.2158, 1.029, -0.2457, 1.027, -0.2466, 1.021, -0.2706, 0.5465, -0.27, 0.5403, -0.236, 0.5378, -0.237, 0.5437, -0.3536, 0.9954, -0.3566, 1.002, -0.3961, 0.9676, -0.3894, 0.9641, -0.1156, 1.027, -0.1159, 1.034, -0.1394, 1.034, -0.1395, 1.028, -0.1156, 1.027, -0.1156, 1.027, -0.1395, 1.028, -0.1395, 1.028, -0.3532, 0.9948, -0.3536, 0.9954, -0.3894, 0.9641, -0.3884, 0.9637, -0.2705, 0.5471, -0.2706, 0.5465, -0.237, 0.5437, -0.237, 0.5442, -0.2167, 1.023, -0.2167, 1.024, -0.2466, 1.021, -0.2465, 1.021, -0.3883, 0.598, -0.3893, 0.5975, -0.3486, 0.5662, -0.3482, 0.5669, -0.2714, 0.2132, -0.2713, 0.2128, -0.247, 0.2185, -0.2471, 0.2189, -0.3482, 0.5669, -0.3486, 0.5662, -0.3077, 0.5525, -0.3075, 0.5532, -0.2465, 1.021, -0.2466, 1.021, -0.2792, 1.017, -0.2791, 1.017, -0.1965, 0.2577, -0.1958, 0.2575, -0.2018, 0.654, -0.2026, 0.6537, -0.2581, 0.6925, -0.258, 0.6929, -0.2829, 0.6977, -0.283, 0.6972, -0.3148, 1.009, -0.315, 1.01, -0.3536, 0.9954, -0.3532, 0.9948, -0.3884, 0.9637, -0.3894, 0.9641, -0.3893, 0.5975, -0.3883, 0.598, -0.1525, 0.5408, -0.1525, 0.5404, -0.1279, 0.5406, -0.1279, 0.541, -0.2065, 0.5426, -0.2065, 0.5421, -0.1785, 0.541, -0.1785, 0.5415, -0.1785, 0.5415, -0.1785, 0.541, -0.1525, 0.5404, -0.1525, 0.5408, -0.1279, 0.541, -0.1279, 0.5406, -0.104, 0.5426, -0.104, 0.543, -0.1395, 1.028, -0.1395, 1.028, -0.1638, 1.028, -0.1638, 1.027, -0.1892, 1.025, -0.1893, 1.026, -0.2167, 1.024, -0.2167, 1.023, -0.2214, 0.2318, -0.221, 0.2314, -0.1958, 0.2575, -0.1965, 0.2577, -0.2471, 0.2189, -0.247, 0.2185, -0.221, 0.2314, -0.2214, 0.2318, -0.3075, 0.5532, -0.3077, 0.5525, -0.2706, 0.5465, -0.2705, 0.5471, -0.2026, 0.6537, -0.2018, 0.654, -0.2304, 0.6805, -0.2307, 0.68, -0.2791, 1.017, -0.2792, 1.017, -0.315, 1.01, -0.3148, 1.009, -0.2307, 0.68, -0.2304, 0.6805, -0.258, 0.6929, -0.2581, 0.6925, -0.237, 0.5442, -0.237, 0.5437, -0.2065, 0.5421, -0.2065, 0.5426, -0.1638, 1.027, -0.1638, 1.028, -0.1893, 1.026, -0.1892, 1.025, 0.5161, 0.804, 0.5251, 0.1992, 0.5647, 0.1998, 0.5556, 0.8046, 0.5556, 0.8046, 0.5647, 0.1998, 0.5959, 0.2003, 0.5868, 0.805, 0.5868, 0.805, 0.5959, 0.2003, 0.6252, 0.2007, 0.6161, 0.8055, 0.6161, 0.8055, 0.6252, 0.2007, 0.6546, 0.2012, 0.6455, 0.8059, 0.6455, 0.8059, 0.6546, 0.2012, 0.6855, 0.2016, 0.6764, 0.8064, 0.6764, 0.8064, 0.6855, 0.2016, 0.7186, 0.2021, 0.7096, 0.8069, 0.7096, 0.8069, 0.7186, 0.2021, 0.7544, 0.2027, 0.7453, 0.8074, 0.7453, 0.8074, 0.7544, 0.2027, 0.7929, 0.2032, 0.7839, 0.808, 0.7839, 0.808, 0.7929, 0.2032, 0.8344, 0.2039, 0.8254, 0.8086, 0.8254, 0.8086, 0.8344, 0.2039, 0.879, 0.2045, 0.87, 0.8092, 0.87, 0.8092, 0.879, 0.2045, 0.927, 0.2052, 0.918, 0.81, 0.918, 0.81, 0.927, 0.2052, 0.9789, 0.206, 0.9698, 0.8107, -0.1525, 0.5404, -0.1518, 0.5347, -0.1276, 0.5346, -0.1279, 0.5406, -0.2065, 0.5421, -0.2053, 0.5364, -0.1774, 0.5354, -0.1785, 0.541, -0.1785, 0.541, -0.1774, 0.5354, -0.1518, 0.5347, -0.1525, 0.5404, -0.1279, 0.5406, -0.1276, 0.5346, -0.104, 0.5365, -0.104, 0.5426, -0.1395, 1.028, -0.1394, 1.034, -0.1633, 1.033, -0.1638, 1.028, -0.1893, 1.026, -0.1885, 1.031, -0.2158, 1.029, -0.2167, 1.024, -0.221, 0.2314, -0.2205, 0.2242, -0.1896, 0.2551, -0.1958, 0.2575, -0.247, 0.2185, -0.2471, 0.212, -0.2205, 0.2242, -0.221, 0.2314, -0.3077, 0.5525, -0.3081, 0.5459, -0.27, 0.5403, -0.2706, 0.5465, -0.2018, 0.654, -0.1956, 0.6569, -0.2302, 0.688, -0.2304, 0.6805, -0.2792, 1.017, -0.2789, 1.023, -0.3157, 1.016, -0.315, 1.01, -0.2304, 0.6805, -0.2302, 0.688, -0.2584, 0.6995, -0.258, 0.6929, -0.237, 0.5437, -0.236, 0.5378, -0.2053, 0.5364, -0.2065, 0.5421, -0.1638, 1.028, -0.1633, 1.033, -0.1885, 1.031, -0.1893, 1.026, -0.209, 0.6512, -0.2317, 0.6694, -0.2227, 0.2417, -0.2038, 0.2594, -0.2317, 0.6694, -0.2579, 0.6828, -0.2472, 0.2283, -0.2227, 0.2417, -0.2579, 0.6828, -0.2827, 0.6882, -0.2714, 0.2223, -0.2472, 0.2283, -0.1154, 1.018, -0.1397, 1.019, -0.1284, 0.5498, -0.1041, 0.552, -0.1397, 1.019, -0.1645, 1.019, -0.1536, 0.5492, -0.1284, 0.5498, -0.1645, 1.019, -0.1904, 1.017, -0.18, 0.5497, -0.1536, 0.5492, -0.1904, 1.017, -0.218, 1.015, -0.2081, 0.5508, -0.18, 0.5497, -0.218, 1.015, -0.2476, 1.012, -0.2385, 0.5525, -0.2081, 0.5508, -0.2476, 1.012, -0.2796, 1.008, -0.2712, 0.5557, -0.2385, 0.5525, -0.2796, 1.008, -0.3137, 1.001, -0.3066, 0.5621, -0.2712, 0.5557, -0.3137, 1.001, -0.349, 0.9866, -0.344, 0.5759, -0.3066, 0.5621, -0.349, 0.9866, -0.38, 0.9594, -0.3815, 0.6026, -0.344, 0.5759, -0.1279, 0.541, -0.1284, 0.5498, -0.1536, 0.5492, -0.1525, 0.5408, -0.1785, 0.5415, -0.18, 0.5497, -0.2081, 0.5508, -0.2065, 0.5426, -0.1525, 0.5408, -0.1536, 0.5492, -0.18, 0.5497, -0.1785, 0.5415, -0.104, 0.543, -0.1041, 0.552, -0.1284, 0.5498, -0.1279, 0.541, -0.1638, 1.027, -0.1645, 1.019, -0.1397, 1.019, -0.1395, 1.028, -0.2167, 1.023, -0.218, 1.015, -0.1904, 1.017, -0.1892, 1.025, -0.1965, 0.2577, -0.2038, 0.2594, -0.2227, 0.2417, -0.2214, 0.2318, -0.2214, 0.2318, -0.2227, 0.2417, -0.2472, 0.2283, -0.2471, 0.2189, -0.2705, 0.5471, -0.2712, 0.5557, -0.3066, 0.5621, -0.3075, 0.5532, -0.2307, 0.68, -0.2317, 0.6694, -0.209, 0.6512, -0.2026, 0.6537, -0.3148, 1.009, -0.3137, 1.001, -0.2796, 1.008, -0.2791, 1.017, -0.2581, 0.6925, -0.2579, 0.6828, -0.2317, 0.6694, -0.2307, 0.68, -0.2065, 0.5426, -0.2081, 0.5508, -0.2385, 0.5525, -0.237, 0.5442, -0.1892, 1.025, -0.1904, 1.017, -0.1645, 1.019, -0.1638, 1.027, 0.0, 0.0, 0.0, 0.0, 0.0, 0.0, 0.0, 0.0, 0.0, 0.0, 0.0, 0.0, 0.0, 0.0, 0.0, 0.0, 0.0, 0.0, 0.0, 0.0, 0.0, 0.0, 0.0, 0.0, 0.0, 0.0, 0.0, 0.0, 0.0, 0.0, 0.0, 0.0, 0.0, 0.0, 0.0, 0.0, 0.0, 0.0, 0.0, 0.0, 0.0, 0.0, 0.0, 0.0, 0.0, 0.0, 0.0, 0.0, 0.0, 0.0, 0.0, 0.0, 0.0, 0.0, 0.0, 0.0, 0.0, 0.0, 0.0, 0.0, 0.0, 0.0, 0.0, 0.0, 0.0, 0.0, 0.0, 0.0, 0.0, 0.0, 0.0, 0.0, 0.0, 0.0, 0.0, 0.0, 0.0, 0.0, 0.0, 0.0, 0.0, 0.0, 0.0, 0.0, 0.0, 0.0, 0.0, 0.0, 0.0, 0.0, 0.0, 0.0, 0.0, 0.0, 0.0, 0.0, 0.0, 0.0, 0.0, 0.0, 0.0, 0.0, 0.0, 0.0, 0.0, 0.0, 0.0, 0.0, 0.0, 0.0, 0.0, 0.0, 0.0, 0.0, 0.0, 0.0, 0.0, 0.0, 0.0, 0.0, 0.0, 0.0, 0.0, 0.0, 0.0, 0.0, 0.0, 0.0, 0.0, 0.0, 0.0, 0.0, 0.0, 0.0, 0.0, 0.0, 0.0, 0.0, 0.0, 0.0, 0.0, 0.0, 0.0, 0.0, 0.0, 0.0, 0.0, 0.0, 0.0, 0.0, 0.0, 0.0, 0.0, 0.0, 0.0, 0.0, 0.0, 0.0, 0.0, 0.0, 0.0, 0.0, 0.0, 0.0, 0.0, 0.0, 0.0, 0.0, 0.0, 0.0, 0.0, 0.0, 0.0, 0.0, 0.0, 0.0, 0.0, 0.0, 0.0, 0.0, 0.0, 0.0, 0.0, 0.0, 0.0, 0.0, 0.0, 0.0, 0.0, 0.0, 0.0, 0.0, 0.0, 0.0, 0.0, 0.0, 0.0, 0.0, 0.0, 0.0, 0.0, 0.0, 0.0, 0.0, 0.0, 0.0, 0.0, 0.0, 0.0, 0.0, 0.0, 0.0, 0.0, 0.0, 0.0, 0.0, 0.0, 0.0, 0.0, 0.0, 0.0, 0.0, 0.0, 0.0, 0.0, 0.0, 0.0, 0.0, 0.0, 0.0, 0.0, 0.0, 0.0, 0.0, 0.0, 0.0, 0.0, 0.0, 0.0, 0.0, 0.0, 0.0, 0.0, 0.0, 0.0, 0.0, 0.0, 0.0, 0.0, 0.0, 0.0, 0.0, 0.0, 0.0, 0.0, 0.0, 0.0, 0.0, 0.0, 0.0, 0.0, 0.0, 0.0, 0.0, 0.0, 0.0, 0.0, 0.0, 0.0, 0.0, 0.0, 0.0, 0.0, 0.0, 0.0, 0.0, 0.0, 0.0, 0.0, 0.0, 0.0, 0.0, 0.0, 0.0, 0.0, 0.0, 0.0, 0.0, 0.0, 0.0, 0.0, 0.0, 0.0, 0.0, 0.0, 0.0, 0.0, 0.0, 0.0, 0.0, 0.0, 0.0, 0.0, 0.0, 0.0, 0.0, 0.0, 0.0, 0.0, 0.0, 0.0, 0.0, 0.0, 0.0, 0.0, 0.0, 0.0, 0.0, 0.0, 0.0, 0.0, 0.0, 0.0, 0.0, 0.0, 0.0, 0.0, 0.0, 0.0, 0.0, 0.0, 0.0, 0.0, 0.0, 0.0, 0.0, 0.0, 0.0, 0.0, 0.0, 0.0, 0.0, 0.0, 0.0, 0.0, 0.0, 0.0, 0.0, 0.0, 0.0, 0.0, 0.0, 0.0, 0.0, 0.0, 0.0, 0.0, 0.0, 0.0, 0.0, 0.0, 0.0, 0.0, 0.0, 0.0, 0.0, 0.0, 0.0, 0.0, 0.0, 0.0, 0.0, 0.0, 0.0, 0.0, 0.0, 0.0, 0.0, 0.0, 0.0, 0.0, 0.0, 0.0, 0.0, 0.0, 0.0, 0.0, 0.0, 0.0, 0.0, 0.0, 0.0, 0.0, 0.0, 0.0, 0.0, 0.0, 0.0, 0.0, 0.0, 0.0, 0.0, 0.0, 0.0, 0.0, 0.0, 0.0, 0.0, 0.0, 0.0, 0.0, 0.0, 0.0, 0.0, 0.0, 0.0, 0.0, 0.0, 0.0, 0.0, 0.0, 0.0, 0.0, 0.0, 0.0, 0.0, 0.0, 0.0, 0.0, 0.0, 0.0, 0.0, 0.0, 0.0, 0.0, 0.0, 0.0, 0.0, 0.0, 0.0, 0.0, 0.0, 0.0, 0.0, 0.0, 0.0, 0.0, 0.0, 0.0, 0.0, 0.0, 0.0, 0.0, 0.0, 0.0, 0.0, 0.0, 0.0, 0.0, 0.0, 0.0, 0.0, 0.0, 0.0, 0.0, 0.0, 0.0, 0.0, 0.0, 0.0, 0.0, 0.0, 0.0, 0.0, 0.0, 0.0, 0.0, 0.0, 0.0, 0.0, 0.0, 0.0, 0.0, 0.0, 0.0, 0.0, 0.0, 0.0, 0.0, 0.0, 0.0, 0.0, 0.0, 0.0, 0.0, 0.0, 0.0, 0.0, 0.0, 0.0, 0.0, 0.0, 0.0, 0.0, 0.0, 0.0, 0.0, 0.0, 0.0, 0.0, 0.0, 0.0, 0.0, 0.0, 0.0, 0.0, 0.0, 0.0, 0.0, 0.0, 0.0, 0.0, 0.0, 0.0, 0.0, 0.0, 0.0, 0.0, 0.0, 0.0, 0.0, 0.0, 0.0, 0.0, 0.0, 0.0, 0.0, 0.0, 0.0, 0.0, 0.0, 0.0, 0.0, 0.0, 0.0, 0.0, 0.0, 0.0, 0.0, 0.0, 0.0, 0.0, 0.0, 0.0, 0.0, 0.0, 0.0, 0.0, 0.0, 0.0, 0.0, 0.0, 0.0, 0.0, 0.0, 0.0, 0.0, 0.0, 0.0, 0.0, 0.0, 0.0, 0.0, 0.0, 0.0, 0.0, 0.0, 0.0, 0.0, 0.0, 0.0, 0.0, 0.0, 0.0, 0.0, 0.0, 0.0, 0.0, 0.0, 0.0, 0.0, 0.0, 0.0, 0.0, 0.0, 0.0, 0.0, 0.0, 0.0, 0.0, 0.0, 0.0, 0.0, 0.0, 0.0, 0.0, 0.0, 0.0, 0.0, 0.0, 0.0, 0.0, 0.0, 0.0, 0.0, 0.0, 0.0, 0.0, 0.0, 0.0, 0.0, 0.0, 0.0, 0.0, 0.0, 0.0, 0.0, 0.0, 0.0, 0.0, 0.0, 0.0, 0.0, 0.0, 0.0, 0.0, 0.0, 0.0, 0.0, 0.0, 0.0, 0.0, 0.0, 0.0, 0.0, 0.0, 0.0, 0.0, 0.0, 0.0, 0.0, 0.0, 0.0, 0.0, 0.0, 0.0, 0.0, 0.0, 0.0, 0.0, 0.0, 0.0, 0.0, 0.0, 0.0, 0.0, 0.0, 0.0, 0.0, 0.0, 0.0, 0.0, 0.0, 0.0, 0.0, 0.0, 0.0, 0.0, 0.0, 0.0, 0.0, 0.0, 0.0, 0.0, 0.0, 0.0, 0.0, 0.0, 0.0, 0.0, 0.0, 0.0, 0.0, 0.0, 0.0, 0.0, 0.0, 0.0, 0.0, 0.0, 0.0, 0.0, 0.0, 0.0, 0.0, 0.0, 0.0, 0.0, 0.0, 0.0, 0.0, 0.0, 0.0, 0.0, 0.0, 0.0, 0.0, 0.0, 0.0, 0.0, 0.0, 0.0, 0.0, 0.0, 0.0, 0.0, 0.0, 0.0, 0.0, 0.0, 0.0, 0.0, 0.0, 0.0, 0.0, 0.0, 0.0, 0.0, 0.0, 0.0, 0.0, 0.0, 0.0, 0.0, 0.0, 0.0, 0.0, 0.0, 0.0, 0.0, 0.0, 0.0, 0.0, 0.0, 0.0, 0.0, 0.0, 0.0, 0.0, 0.0, 0.0, 0.0, 0.0, 0.0, 0.0, 0.0, 0.0, 0.0, 0.0, 0.0, 0.0, 0.0, 0.0, 0.0, 0.0, 0.0, 0.0, 0.0, 0.0, 0.0, 0.0, 0.0, 0.0, 0.0, 0.0, 0.0, 0.0, 0.0, 0.0, 0.0, 0.0, 0.0, 0.0, 0.0, 0.0, 0.0, 0.0, 0.0, 0.0, 0.0, 0.0, 0.0, 0.0, 0.0, 0.0, 0.0, 0.0, 0.0, 0.0, 0.0, 0.0, 0.0, 0.0, 0.0, 0.0, 0.0, 0.0, 0.0, 0.0, 0.0, 0.0, 0.0, 0.0, 0.0, 0.0, 0.0, 0.0, 0.0, 0.0, 0.0, 0.0, 0.0, 0.0, 0.0, 0.0, 0.0, 0.0, 0.0, 0.0, 0.0, 0.0, 0.0, 0.0, 0.0, 0.0, 0.0, 0.0, 0.0, 0.0, 0.0, 0.0, 0.0, 0.0, 0.0, 0.0, 0.0, 0.0, 0.0, 0.0, 0.0, 0.0, 0.0, 0.0, 0.0, 0.0, 0.0, 0.0, 0.0, 0.0, 0.0, 0.0, 0.0, 0.0, 0.0, 0.0, 0.0, 0.0, 0.0, 0.0, 0.0, 0.0, 0.0, 0.0, 0.0, 0.0, 0.0, 0.0, 0.0, 0.0, 0.0, 0.0, 0.0, 0.0, 0.0, 0.0, 0.0, 0.0, 0.0, 0.0, 0.0, 0.0, 0.0, 0.0, 0.0, 0.0, 0.0, 0.0, 0.0, 0.0, 0.0, 0.0, 0.0, 0.0, 0.0, 0.0, 0.0, 0.0, 0.0, 0.0, 0.0, 0.0, 0.0, 0.0, 0.0, 0.0, 0.0, 0.0, 0.0, 0.0, 0.0, 0.0, 0.0, 0.0, 0.0, 0.0, 0.0, 0.0, 0.0, 0.0, 0.0, 0.0, 0.0, 0.0, 0.0, 0.0, 0.0, 0.0, 0.0, 0.0, 0.0, 0.0, 0.0, 0.0, 0.0, 0.0, 0.0, 0.0, 0.0, 0.0, 0.0, 0.0, 0.0, 0.0, 0.0, 0.0, 0.0, 0.0, 0.0, 0.0, 0.0, 0.0, 0.0, 0.0, 0.0, 0.0, 0.0, 0.0, 0.0, 0.0, 0.0, 0.0, 0.0, 0.0, 0.0, 0.0, 0.0, 0.0, 0.0, 0.0, 0.0, 0.0, 0.0, 0.0, 0.0, 0.0, 0.0, 0.0, 0.0, 0.0, 0.0, 0.0, 0.0, 0.0, 0.0, 0.0, 0.0, 0.0, 0.0, 0.0, 0.0, 0.0, 0.0, 0.0, 0.0, 0.0, 0.0, 0.0, 0.0, 0.0, 0.0, 0.0, 0.0, 0.0, 0.0, 0.0, 0.0, 0.0, 0.0, 0.0, 0.0, 0.0, 0.0, 0.0, 0.0, 0.0, 0.0, 0.0, 0.0, 0.0, 0.0, 0.0, 0.0, 0.0, 0.0, 0.0, 0.0, 0.0, 0.0, 0.0, 0.0, 0.0, 0.0, 0.0, 0.0, 0.0, 0.0, 0.0, 0.0, 0.0, 0.0, 0.0, 0.0, 0.0, 0.0, 0.0, 0.0, 0.0, 0.0, 0.0, 0.0, 0.0, 0.0, 0.0, 0.0, 0.0, 0.0, 0.0, 0.0, 0.0, 0.0, 0.0, 0.0, 0.0, 0.0, 0.0, 0.0, 0.0, 0.0, 0.0, 0.0, 0.0, 0.0, 0.0, 0.0, 0.0, 0.0])
me_plane.materials.append(mat_material_001)
me_plane.materials.append(mat_material)
me_plane.use_remesh_preserve_volume = False
me_plane.use_remesh_preserve_attributes = False
me_plane.use_mirror_vertex_groups = False
me_plane.update()

# ---- objects
ob_plane = bpy.data.objects.new('Plane', me_plane)
ob_lamp = bpy.data.objects.new('Lamp', light_lamp)
ob_camera = bpy.data.objects.new('Camera', cam_camera)

# ---- transforms, parenting, visibility, modifiers, constraints
ob_plane.location = (1.0, 0.0, 0.0)
ob_plane.scale = (1.0, 1.5, 1.0)
ob_plane.lineart.crease_threshold = 0.0
ob_lamp.location = (4.076, 1.005, 5.904)
ob_lamp.rotation_euler = (0.6503, 0.05522, 1.866)
ob_lamp.lock_rotations_4d = False
ob_lamp.empty_display_type = 'ARROWS'
ob_lamp.color = (0.0, 0.0, 0.0, 0.0)
ob_lamp.lineart.crease_threshold = 0.0
ob_camera.location = (0.0948, 3.483, 5.734)
ob_camera.rotation_euler = (0.3239, 0.02853, 3.155)
ob_camera.lock_rotations_4d = False
ob_camera.empty_display_type = 'ARROWS'
ob_camera.color = (0.0, 0.0, 0.0, 0.0)
ob_camera.display_type = 'WIRE'
ob_camera.lineart.crease_threshold = 0.0

# ---- collection membership
col_collection_1.objects.link(ob_plane)
col_collection_1.objects.link(ob_lamp)
col_collection_1.objects.link(ob_camera)

# ---- scene / render settings (as saved in the file)
scene.camera = ob_camera
scene.frame_start = 1; scene.frame_end = 250; scene.frame_set(1)
scene.render.engine = 'BLENDER_EEVEE_NEXT'
scene.render.resolution_percentage = 50
scene.render.dither_intensity = 0.0
scene.cycles.use_denoising = False
scene.cycles.samples = 10
scene.cycles.sampling_pattern = 'TABULATED_SOBOL'
scene.cycles.light_sampling_threshold = 0.0
scene.cycles.use_adaptive_sampling = False
scene.cycles.use_light_tree = False
scene.cycles.blur_glossy = 0.0
scene.cycles.pixel_filter_type = 'GAUSSIAN'
scene.cycles.sample_clamp_indirect = 0.0
scene.view_settings.view_transform = 'Standard'
bpy.context.view_layer.update()
